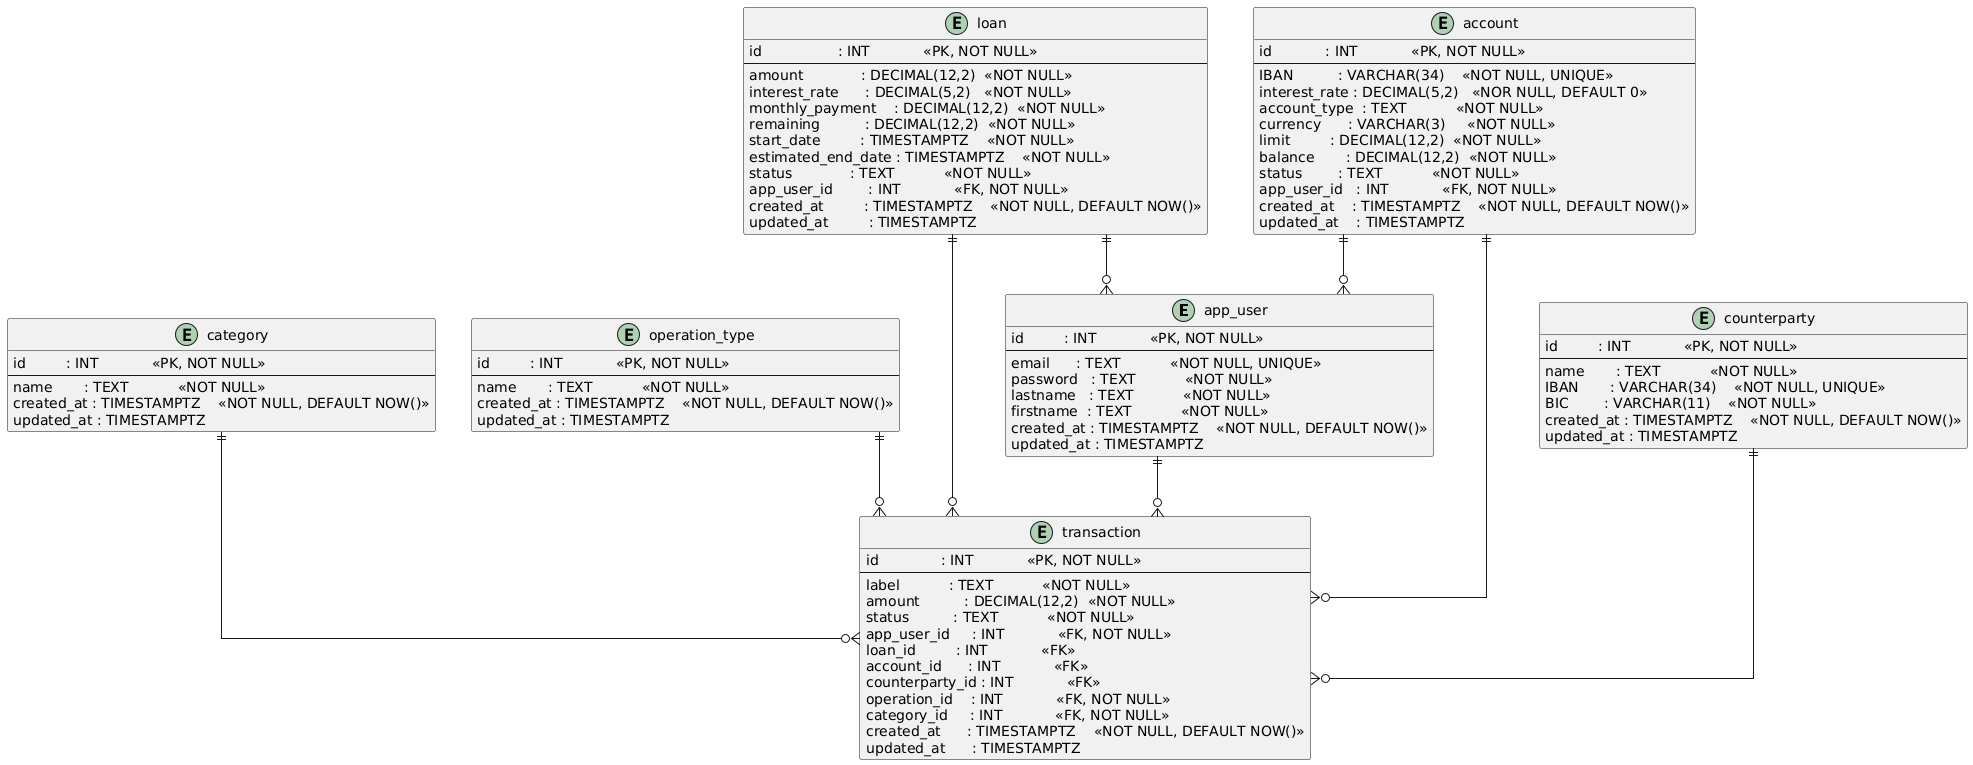

The diagram above was rendered by PlantUML. Its source (embedded in the PNG):
@startuml
skinparam linetype ortho

entity app_user {
  id         : INT            <<PK, NOT NULL>>
  --
  email      : TEXT           <<NOT NULL, UNIQUE>>
  password   : TEXT           <<NOT NULL>>
  lastname   : TEXT           <<NOT NULL>>
  firstname  : TEXT           <<NOT NULL>>
  created_at : TIMESTAMPTZ    <<NOT NULL, DEFAULT NOW()>>
  updated_at : TIMESTAMPTZ
}

entity category{
  id         : INT            <<PK, NOT NULL>>
  --
  name       : TEXT           <<NOT NULL>>
  created_at : TIMESTAMPTZ    <<NOT NULL, DEFAULT NOW()>>
  updated_at : TIMESTAMPTZ
}

entity operation_type{
  id         : INT            <<PK, NOT NULL>>
  --
  name       : TEXT           <<NOT NULL>>
  created_at : TIMESTAMPTZ    <<NOT NULL, DEFAULT NOW()>>
  updated_at : TIMESTAMPTZ
}

entity loan{
  id                 : INT            <<PK, NOT NULL>>
  --
  amount             : DECIMAL(12,2)  <<NOT NULL>>
  interest_rate      : DECIMAL(5,2)   <<NOT NULL>>
  monthly_payment    : DECIMAL(12,2)  <<NOT NULL>>
  remaining          : DECIMAL(12,2)  <<NOT NULL>>
  start_date         : TIMESTAMPTZ    <<NOT NULL>>
  estimated_end_date : TIMESTAMPTZ    <<NOT NULL>>
  status             : TEXT           <<NOT NULL>>
  app_user_id        : INT            <<FK, NOT NULL>>
  created_at         : TIMESTAMPTZ    <<NOT NULL, DEFAULT NOW()>>
  updated_at         : TIMESTAMPTZ
}

entity account{
  id            : INT            <<PK, NOT NULL>>
  --
  IBAN          : VARCHAR(34)    <<NOT NULL, UNIQUE>>
  interest_rate : DECIMAL(5,2)   <<NOR NULL, DEFAULT 0>>
  account_type  : TEXT           <<NOT NULL>>
  currency      : VARCHAR(3)     <<NOT NULL>>
  limit         : DECIMAL(12,2)  <<NOT NULL>>
  balance       : DECIMAL(12,2)  <<NOT NULL>>
  status        : TEXT           <<NOT NULL>>
  app_user_id   : INT            <<FK, NOT NULL>>
  created_at    : TIMESTAMPTZ    <<NOT NULL, DEFAULT NOW()>>
  updated_at    : TIMESTAMPTZ
}

entity transaction{
  id              : INT            <<PK, NOT NULL>>
  --
  label           : TEXT           <<NOT NULL>>
  amount          : DECIMAL(12,2)  <<NOT NULL>>
  status          : TEXT           <<NOT NULL>>
  app_user_id     : INT            <<FK, NOT NULL>>
  loan_id         : INT            <<FK>>
  account_id      : INT            <<FK>>
  counterparty_id : INT            <<FK>>
  operation_id    : INT            <<FK, NOT NULL>>
  category_id     : INT            <<FK, NOT NULL>>
  created_at      : TIMESTAMPTZ    <<NOT NULL, DEFAULT NOW()>>
  updated_at      : TIMESTAMPTZ
}

entity counterparty {
  id         : INT            <<PK, NOT NULL>>
  --
  name       : TEXT           <<NOT NULL>>
  IBAN       : VARCHAR(34)    <<NOT NULL, UNIQUE>>
  BIC        : VARCHAR(11)    <<NOT NULL>>
  created_at : TIMESTAMPTZ    <<NOT NULL, DEFAULT NOW()>>
  updated_at : TIMESTAMPTZ
}

category ||--o{ transaction
operation_type ||--o{ transaction
counterparty ||--o{ transaction
loan ||--o{ transaction
account ||--o{ transaction
app_user ||--o{ transaction
loan ||--o{ app_user
account ||--o{ app_user
@enduml